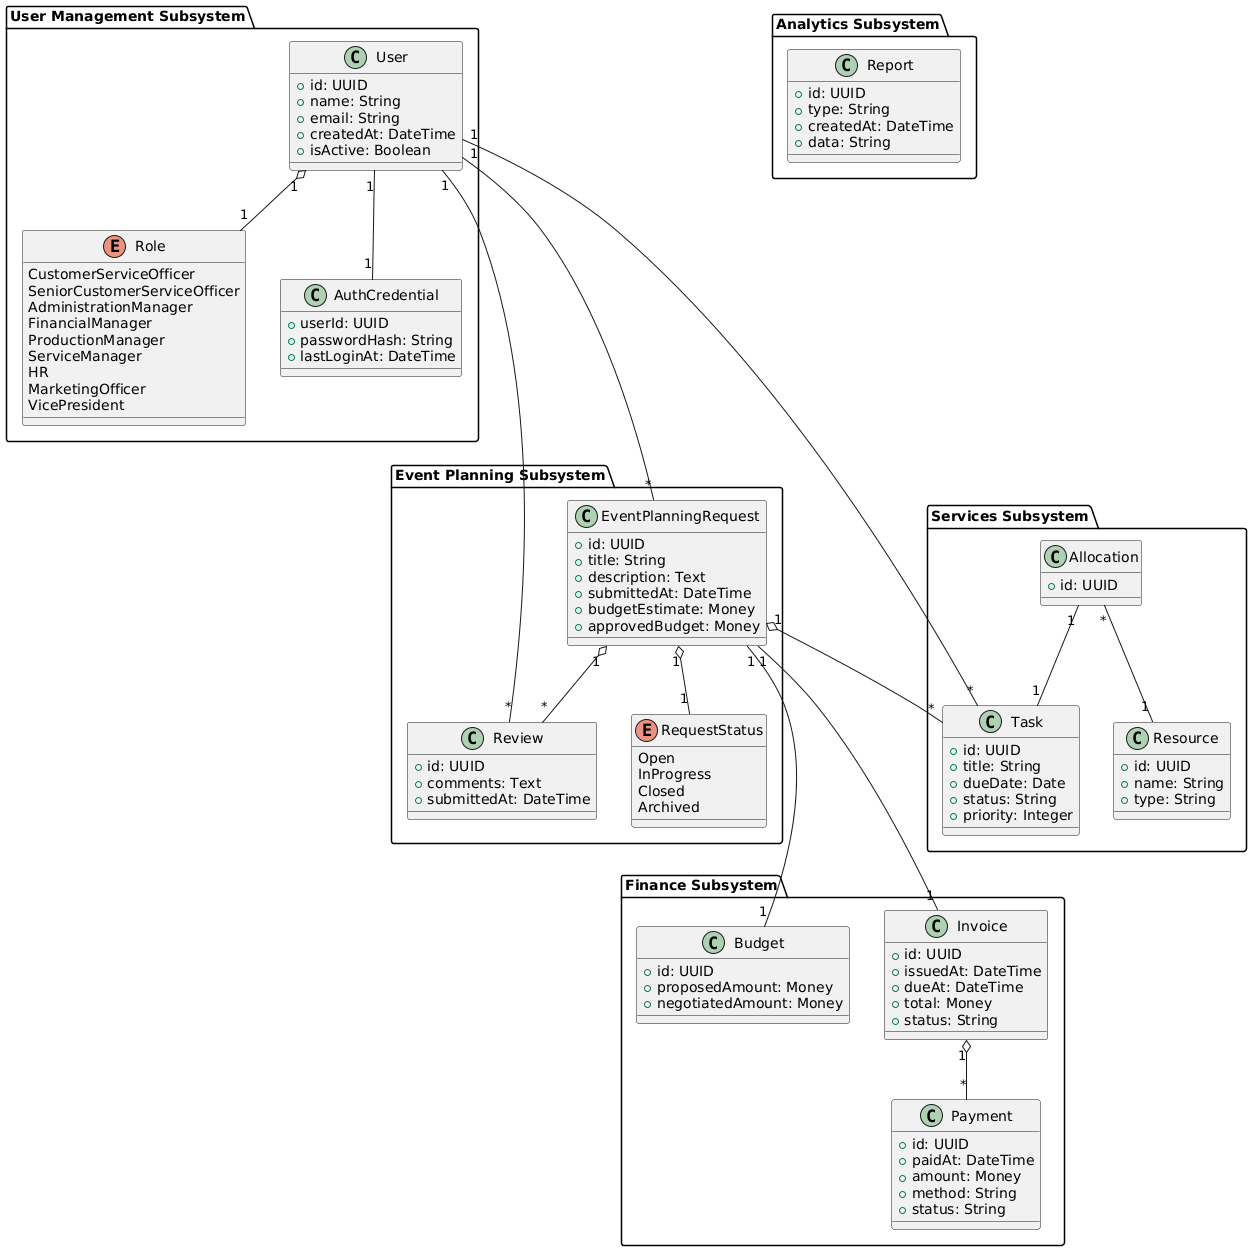

The diagram above was rendered by PlantUML. Its source (embedded in the PNG):
@startuml
package "User Management Subsystem" as UMS {
  enum Role {
    CustomerServiceOfficer
    SeniorCustomerServiceOfficer
    AdministrationManager
    FinancialManager
    ProductionManager
    ServiceManager
    HR
    MarketingOfficer
    VicePresident
  }

  class User {
    +id: UUID
    +name: String
    +email: String
    +createdAt: DateTime
    +isActive: Boolean
  }

  class AuthCredential {
    +userId: UUID
    +passwordHash: String
    +lastLoginAt: DateTime
  }
}

package "Event Planning Subsystem" as EPS {
  enum RequestStatus {
    Open
    InProgress
    Closed
    Archived
  }

  class EventPlanningRequest {
    +id: UUID
    +title: String
    +description: Text
    +submittedAt: DateTime
    +budgetEstimate: Money
    +approvedBudget: Money
  }

  class Review {
    +id: UUID
    +comments: Text
    +submittedAt: DateTime
  }
}

package "Services Subsystem" as SVC {
  class Task {
    +id: UUID
    +title: String
    +dueDate: Date
    +status: String
    +priority: Integer
  }

  class Resource {
    +id: UUID
    +name: String
    +type: String
  }

  class Allocation {
    +id: UUID
  }
}

package "Finance Subsystem" as FIN {
  class Budget {
    +id: UUID
    +proposedAmount: Money
    +negotiatedAmount: Money
  }

  class Invoice {
    +id: UUID
    +issuedAt: DateTime
    +dueAt: DateTime
    +total: Money
    +status: String
  }

  class Payment {
    +id: UUID
    +paidAt: DateTime
    +amount: Money
    +method: String
    +status: String
  }
}

package "Analytics Subsystem" as ANA {
  class Report {
    +id: UUID
    +type: String
    +createdAt: DateTime
    +data: String
  }
}

UMS.User "1" o-- "1" UMS.Role
UMS.User "1" -- "1" UMS.AuthCredential
EPS.EventPlanningRequest "1" o-- "1" EPS.RequestStatus
EPS.EventPlanningRequest "1" o-- "*" EPS.Review
SVC.Allocation "1" -- "1" SVC.Task
SVC.Allocation "*" -- "1" SVC.Resource
FIN.Invoice "1" o-- "*" FIN.Payment

UMS.User "1" --- "*" SVC.Task
UMS.User "1" --- "*" EPS.Review
UMS.User "1" --- "*" EPS.EventPlanningRequest
EPS.EventPlanningRequest "1" o-- "*" SVC.Task
EPS.EventPlanningRequest "1" --- "1" FIN.Budget
FIN.Invoice "1" --- "1" EPS.EventPlanningRequest
@enduml